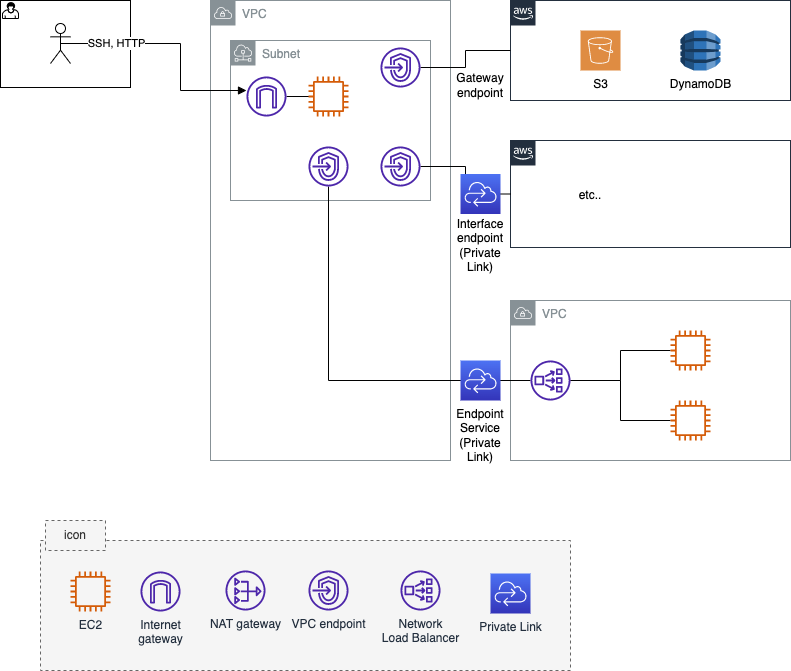

The diagram above was exported from draw.io. Its source (the exported page's mxGraphModel, read from the mxfile embedded in the PNG):
<mxGraphModel dx="939" dy="1719" grid="1" gridSize="10" guides="1" tooltips="1" connect="1" arrows="1" fold="1" page="1" pageScale="1" pageWidth="1169" pageHeight="827" math="0" shadow="0">
  <root>
    <mxCell id="0" />
    <mxCell id="1" parent="0" />
    <mxCell id="R6uI5N3SGkkTVIwYfBwB-5" value="VPC" style="sketch=0;outlineConnect=0;gradientColor=none;html=1;whiteSpace=wrap;fontSize=12;fontStyle=0;shape=mxgraph.aws4.group;grIcon=mxgraph.aws4.group_vpc;strokeColor=#879196;fillColor=none;verticalAlign=top;align=left;spacingLeft=30;fontColor=#879196;dashed=0;" parent="1" vertex="1">
      <mxGeometry x="320" y="-680" width="240" height="460" as="geometry" />
    </mxCell>
    <mxCell id="unLPfYza83evG2cnuupM-15" value="Subnet" style="sketch=0;outlineConnect=0;gradientColor=none;html=1;whiteSpace=wrap;fontSize=12;fontStyle=0;shape=mxgraph.aws4.group;grIcon=mxgraph.aws4.group_subnet;strokeColor=#879196;fillColor=none;verticalAlign=top;align=left;spacingLeft=30;fontColor=#879196;dashed=0;rounded=0;shadow=0;" parent="1" vertex="1">
      <mxGeometry x="340" y="-640" width="200" height="160" as="geometry" />
    </mxCell>
    <mxCell id="R6uI5N3SGkkTVIwYfBwB-2" value="" style="points=[[0.25,0,0],[0.5,0,0],[0.75,0,0],[1,0.25,0],[1,0.5,0],[1,0.75,0],[0.75,1,0],[0.5,1,0],[0.25,1,0],[0,0.75,0],[0,0.5,0],[0,0.25,0]];shape=mxgraph.bpmn.task;whiteSpace=wrap;size=10;taskMarker=user;shadow=0;" parent="1" vertex="1">
      <mxGeometry x="110" y="-680" width="130" height="87" as="geometry" />
    </mxCell>
    <mxCell id="R6uI5N3SGkkTVIwYfBwB-16" style="edgeStyle=orthogonalEdgeStyle;rounded=0;orthogonalLoop=1;jettySize=auto;html=1;exitX=0.5;exitY=0.5;exitDx=0;exitDy=0;exitPerimeter=0;endArrow=block;endFill=1;" parent="1" source="R6uI5N3SGkkTVIwYfBwB-14" target="unLPfYza83evG2cnuupM-9" edge="1">
      <mxGeometry relative="1" as="geometry">
        <Array as="points">
          <mxPoint x="290" y="-637" />
          <mxPoint x="290" y="-590" />
        </Array>
        <mxPoint x="344" y="-590" as="targetPoint" />
      </mxGeometry>
    </mxCell>
    <mxCell id="R6uI5N3SGkkTVIwYfBwB-18" value="SSH, HTTP" style="edgeLabel;html=1;align=center;verticalAlign=middle;resizable=0;points=[];" parent="R6uI5N3SGkkTVIwYfBwB-16" vertex="1" connectable="0">
      <mxGeometry x="-0.6034" y="1" relative="1" as="geometry">
        <mxPoint x="9" as="offset" />
      </mxGeometry>
    </mxCell>
    <mxCell id="R6uI5N3SGkkTVIwYfBwB-14" value="" style="shape=umlActor;verticalLabelPosition=bottom;verticalAlign=top;html=1;outlineConnect=0;" parent="1" vertex="1">
      <mxGeometry x="160" y="-657" width="20" height="40" as="geometry" />
    </mxCell>
    <mxCell id="R6uI5N3SGkkTVIwYfBwB-27" value="" style="rounded=0;whiteSpace=wrap;html=1;fillColor=#f5f5f5;fontColor=#333333;strokeColor=#666666;dashed=1;" parent="1" vertex="1">
      <mxGeometry x="150" y="-140" width="530" height="130" as="geometry" />
    </mxCell>
    <mxCell id="R6uI5N3SGkkTVIwYfBwB-31" value="icon" style="text;html=1;strokeColor=#666666;fillColor=#f5f5f5;align=center;verticalAlign=middle;whiteSpace=wrap;rounded=0;fontColor=#333333;dashed=1;" parent="1" vertex="1">
      <mxGeometry x="155" y="-160" width="60" height="30" as="geometry" />
    </mxCell>
    <mxCell id="unLPfYza83evG2cnuupM-1" value="" style="points=[[0,0],[0.25,0],[0.5,0],[0.75,0],[1,0],[1,0.25],[1,0.5],[1,0.75],[1,1],[0.75,1],[0.5,1],[0.25,1],[0,1],[0,0.75],[0,0.5],[0,0.25]];outlineConnect=0;gradientColor=none;html=1;whiteSpace=wrap;fontSize=12;fontStyle=0;container=1;pointerEvents=0;collapsible=0;recursiveResize=0;shape=mxgraph.aws4.group;grIcon=mxgraph.aws4.group_aws_cloud_alt;strokeColor=#232F3E;fillColor=none;verticalAlign=top;align=left;spacingLeft=30;fontColor=#232F3E;dashed=0;" parent="1" vertex="1">
      <mxGeometry x="620" y="-680" width="280" height="100" as="geometry" />
    </mxCell>
    <mxCell id="unLPfYza83evG2cnuupM-22" value="S3" style="sketch=0;pointerEvents=1;shadow=0;dashed=0;html=1;strokeColor=none;fillColor=#DF8C42;labelPosition=center;verticalLabelPosition=bottom;verticalAlign=top;align=center;outlineConnect=0;shape=mxgraph.veeam2.aws_s3;rounded=0;" parent="unLPfYza83evG2cnuupM-1" vertex="1">
      <mxGeometry x="70" y="30" width="40" height="40" as="geometry" />
    </mxCell>
    <mxCell id="unLPfYza83evG2cnuupM-23" value="DynamoDB" style="outlineConnect=0;dashed=0;verticalLabelPosition=bottom;verticalAlign=top;align=center;html=1;shape=mxgraph.aws3.dynamo_db;fillColor=#2E73B8;gradientColor=none;rounded=0;shadow=0;" parent="unLPfYza83evG2cnuupM-1" vertex="1">
      <mxGeometry x="170" y="30" width="40" height="40" as="geometry" />
    </mxCell>
    <mxCell id="unLPfYza83evG2cnuupM-2" value="" style="points=[[0,0],[0.25,0],[0.5,0],[0.75,0],[1,0],[1,0.25],[1,0.5],[1,0.75],[1,1],[0.75,1],[0.5,1],[0.25,1],[0,1],[0,0.75],[0,0.5],[0,0.25]];outlineConnect=0;gradientColor=none;html=1;whiteSpace=wrap;fontSize=12;fontStyle=0;container=1;pointerEvents=0;collapsible=0;recursiveResize=0;shape=mxgraph.aws4.group;grIcon=mxgraph.aws4.group_aws_cloud_alt;strokeColor=#232F3E;fillColor=none;verticalAlign=top;align=left;spacingLeft=30;fontColor=#232F3E;dashed=0;" parent="1" vertex="1">
      <mxGeometry x="620" y="-540" width="280" height="107" as="geometry" />
    </mxCell>
    <mxCell id="unLPfYza83evG2cnuupM-24" value="etc.." style="text;html=1;strokeColor=none;fillColor=none;align=center;verticalAlign=middle;whiteSpace=wrap;rounded=0;shadow=0;" parent="unLPfYza83evG2cnuupM-2" vertex="1">
      <mxGeometry x="50" y="40" width="60" height="30" as="geometry" />
    </mxCell>
    <mxCell id="unLPfYza83evG2cnuupM-3" value="VPC" style="sketch=0;outlineConnect=0;gradientColor=none;html=1;whiteSpace=wrap;fontSize=12;fontStyle=0;shape=mxgraph.aws4.group;grIcon=mxgraph.aws4.group_vpc;strokeColor=#879196;fillColor=none;verticalAlign=top;align=left;spacingLeft=30;fontColor=#879196;dashed=0;rounded=0;shadow=0;" parent="1" vertex="1">
      <mxGeometry x="620" y="-380" width="280" height="160" as="geometry" />
    </mxCell>
    <mxCell id="unLPfYza83evG2cnuupM-5" value="VPC endpoint" style="sketch=0;outlineConnect=0;fontColor=#232F3E;gradientColor=none;fillColor=#4D27AA;strokeColor=none;dashed=0;verticalLabelPosition=bottom;verticalAlign=top;align=center;html=1;fontSize=12;fontStyle=0;aspect=fixed;pointerEvents=1;shape=mxgraph.aws4.endpoints;rounded=0;shadow=0;" parent="1" vertex="1">
      <mxGeometry x="418" y="-110" width="40" height="40" as="geometry" />
    </mxCell>
    <mxCell id="unLPfYza83evG2cnuupM-7" value="Network&lt;br&gt;Load Balancer" style="sketch=0;outlineConnect=0;fontColor=#232F3E;gradientColor=none;fillColor=#4D27AA;strokeColor=none;dashed=0;verticalLabelPosition=bottom;verticalAlign=top;align=center;html=1;fontSize=12;fontStyle=0;aspect=fixed;pointerEvents=1;shape=mxgraph.aws4.network_load_balancer;rounded=0;shadow=0;" parent="1" vertex="1">
      <mxGeometry x="510" y="-110" width="40" height="40" as="geometry" />
    </mxCell>
    <mxCell id="unLPfYza83evG2cnuupM-8" value="Internet&lt;br&gt;gateway" style="sketch=0;outlineConnect=0;fontColor=#232F3E;gradientColor=none;fillColor=#4D27AA;strokeColor=none;dashed=0;verticalLabelPosition=bottom;verticalAlign=top;align=center;html=1;fontSize=12;fontStyle=0;aspect=fixed;pointerEvents=1;shape=mxgraph.aws4.internet_gateway;rounded=0;shadow=0;" parent="1" vertex="1">
      <mxGeometry x="250" y="-109" width="40" height="40" as="geometry" />
    </mxCell>
    <mxCell id="unLPfYza83evG2cnuupM-21" style="edgeStyle=orthogonalEdgeStyle;rounded=0;orthogonalLoop=1;jettySize=auto;html=1;entryX=0;entryY=0.5;entryDx=0;entryDy=0;entryPerimeter=0;endArrow=none;endFill=0;" parent="1" source="unLPfYza83evG2cnuupM-9" edge="1">
      <mxGeometry relative="1" as="geometry">
        <mxPoint x="423" y="-584" as="targetPoint" />
      </mxGeometry>
    </mxCell>
    <mxCell id="unLPfYza83evG2cnuupM-9" value="" style="sketch=0;outlineConnect=0;fontColor=#232F3E;gradientColor=none;fillColor=#4D27AA;strokeColor=none;dashed=0;verticalLabelPosition=bottom;verticalAlign=top;align=center;html=1;fontSize=12;fontStyle=0;aspect=fixed;pointerEvents=1;shape=mxgraph.aws4.internet_gateway;rounded=0;shadow=0;" parent="1" vertex="1">
      <mxGeometry x="356" y="-604" width="40" height="40" as="geometry" />
    </mxCell>
    <mxCell id="unLPfYza83evG2cnuupM-10" value="NAT gateway" style="sketch=0;outlineConnect=0;fontColor=#232F3E;gradientColor=none;fillColor=#4D27AA;strokeColor=none;dashed=0;verticalLabelPosition=bottom;verticalAlign=top;align=center;html=1;fontSize=12;fontStyle=0;aspect=fixed;pointerEvents=1;shape=mxgraph.aws4.nat_gateway;rounded=0;shadow=0;" parent="1" vertex="1">
      <mxGeometry x="335" y="-110" width="40" height="40" as="geometry" />
    </mxCell>
    <mxCell id="unLPfYza83evG2cnuupM-13" value="Private Link" style="sketch=0;points=[[0,0,0],[0.25,0,0],[0.5,0,0],[0.75,0,0],[1,0,0],[0,1,0],[0.25,1,0],[0.5,1,0],[0.75,1,0],[1,1,0],[0,0.25,0],[0,0.5,0],[0,0.75,0],[1,0.25,0],[1,0.5,0],[1,0.75,0]];outlineConnect=0;fontColor=#232F3E;gradientColor=#4D72F3;gradientDirection=north;fillColor=#3334B9;strokeColor=#ffffff;dashed=0;verticalLabelPosition=bottom;verticalAlign=top;align=center;html=1;fontSize=12;fontStyle=0;aspect=fixed;shape=mxgraph.aws4.resourceIcon;resIcon=mxgraph.aws4.cloud_control_api;rounded=0;shadow=0;" parent="1" vertex="1">
      <mxGeometry x="600" y="-107" width="40" height="40" as="geometry" />
    </mxCell>
    <mxCell id="unLPfYza83evG2cnuupM-30" style="edgeStyle=orthogonalEdgeStyle;rounded=0;orthogonalLoop=1;jettySize=auto;html=1;entryX=0;entryY=0.5;entryDx=0;entryDy=0;endArrow=none;endFill=0;" parent="1" source="unLPfYza83evG2cnuupM-17" target="unLPfYza83evG2cnuupM-1" edge="1">
      <mxGeometry relative="1" as="geometry" />
    </mxCell>
    <mxCell id="unLPfYza83evG2cnuupM-17" value="" style="sketch=0;outlineConnect=0;fontColor=#232F3E;gradientColor=none;fillColor=#4D27AA;strokeColor=none;dashed=0;verticalLabelPosition=bottom;verticalAlign=top;align=center;html=1;fontSize=12;fontStyle=0;aspect=fixed;pointerEvents=1;shape=mxgraph.aws4.endpoints;rounded=0;shadow=0;" parent="1" vertex="1">
      <mxGeometry x="490" y="-633" width="40" height="40" as="geometry" />
    </mxCell>
    <mxCell id="unLPfYza83evG2cnuupM-31" style="edgeStyle=orthogonalEdgeStyle;rounded=0;orthogonalLoop=1;jettySize=auto;html=1;entryX=0;entryY=0.5;entryDx=0;entryDy=0;endArrow=none;endFill=0;" parent="1" source="unLPfYza83evG2cnuupM-18" target="unLPfYza83evG2cnuupM-2" edge="1">
      <mxGeometry relative="1" as="geometry" />
    </mxCell>
    <mxCell id="unLPfYza83evG2cnuupM-18" value="" style="sketch=0;outlineConnect=0;fontColor=#232F3E;gradientColor=none;fillColor=#4D27AA;strokeColor=none;dashed=0;verticalLabelPosition=bottom;verticalAlign=top;align=center;html=1;fontSize=12;fontStyle=0;aspect=fixed;pointerEvents=1;shape=mxgraph.aws4.endpoints;rounded=0;shadow=0;" parent="1" vertex="1">
      <mxGeometry x="490" y="-534" width="40" height="40" as="geometry" />
    </mxCell>
    <mxCell id="unLPfYza83evG2cnuupM-32" style="edgeStyle=orthogonalEdgeStyle;rounded=0;orthogonalLoop=1;jettySize=auto;html=1;endArrow=none;endFill=0;" parent="1" source="unLPfYza83evG2cnuupM-19" target="unLPfYza83evG2cnuupM-25" edge="1">
      <mxGeometry relative="1" as="geometry">
        <mxPoint x="550" y="-180" as="targetPoint" />
        <Array as="points">
          <mxPoint x="438" y="-300" />
        </Array>
      </mxGeometry>
    </mxCell>
    <mxCell id="unLPfYza83evG2cnuupM-19" value="" style="sketch=0;outlineConnect=0;fontColor=#232F3E;gradientColor=none;fillColor=#4D27AA;strokeColor=none;dashed=0;verticalLabelPosition=bottom;verticalAlign=top;align=center;html=1;fontSize=12;fontStyle=0;aspect=fixed;pointerEvents=1;shape=mxgraph.aws4.endpoints;rounded=0;shadow=0;" parent="1" vertex="1">
      <mxGeometry x="418" y="-534" width="40" height="40" as="geometry" />
    </mxCell>
    <mxCell id="unLPfYza83evG2cnuupM-36" style="edgeStyle=orthogonalEdgeStyle;rounded=0;orthogonalLoop=1;jettySize=auto;html=1;entryX=0;entryY=0.5;entryDx=0;entryDy=0;entryPerimeter=0;endArrow=none;endFill=0;" parent="1" source="unLPfYza83evG2cnuupM-25" edge="1">
      <mxGeometry relative="1" as="geometry">
        <mxPoint x="780" y="-330" as="targetPoint" />
        <Array as="points">
          <mxPoint x="730" y="-300" />
          <mxPoint x="730" y="-330" />
        </Array>
      </mxGeometry>
    </mxCell>
    <mxCell id="unLPfYza83evG2cnuupM-37" style="edgeStyle=orthogonalEdgeStyle;rounded=0;orthogonalLoop=1;jettySize=auto;html=1;entryX=0;entryY=0.5;entryDx=0;entryDy=0;entryPerimeter=0;endArrow=none;endFill=0;" parent="1" source="unLPfYza83evG2cnuupM-25" edge="1">
      <mxGeometry relative="1" as="geometry">
        <mxPoint x="780" y="-260" as="targetPoint" />
        <Array as="points">
          <mxPoint x="730" y="-300" />
          <mxPoint x="730" y="-260" />
        </Array>
      </mxGeometry>
    </mxCell>
    <mxCell id="unLPfYza83evG2cnuupM-25" value="" style="sketch=0;outlineConnect=0;fontColor=#232F3E;gradientColor=none;fillColor=#4D27AA;strokeColor=none;dashed=0;verticalLabelPosition=bottom;verticalAlign=top;align=center;html=1;fontSize=12;fontStyle=0;aspect=fixed;pointerEvents=1;shape=mxgraph.aws4.network_load_balancer;rounded=0;shadow=0;" parent="1" vertex="1">
      <mxGeometry x="640" y="-320" width="40" height="40" as="geometry" />
    </mxCell>
    <mxCell id="unLPfYza83evG2cnuupM-28" value="" style="sketch=0;points=[[0,0,0],[0.25,0,0],[0.5,0,0],[0.75,0,0],[1,0,0],[0,1,0],[0.25,1,0],[0.5,1,0],[0.75,1,0],[1,1,0],[0,0.25,0],[0,0.5,0],[0,0.75,0],[1,0.25,0],[1,0.5,0],[1,0.75,0]];outlineConnect=0;fontColor=#232F3E;gradientColor=#4D72F3;gradientDirection=north;fillColor=#3334B9;strokeColor=#ffffff;dashed=0;verticalLabelPosition=bottom;verticalAlign=top;align=center;html=1;fontSize=12;fontStyle=0;aspect=fixed;shape=mxgraph.aws4.resourceIcon;resIcon=mxgraph.aws4.cloud_control_api;rounded=0;shadow=0;" parent="1" vertex="1">
      <mxGeometry x="570" y="-320" width="40" height="40" as="geometry" />
    </mxCell>
    <mxCell id="unLPfYza83evG2cnuupM-29" value="" style="sketch=0;points=[[0,0,0],[0.25,0,0],[0.5,0,0],[0.75,0,0],[1,0,0],[0,1,0],[0.25,1,0],[0.5,1,0],[0.75,1,0],[1,1,0],[0,0.25,0],[0,0.5,0],[0,0.75,0],[1,0.25,0],[1,0.5,0],[1,0.75,0]];outlineConnect=0;fontColor=#232F3E;gradientColor=#4D72F3;gradientDirection=north;fillColor=#3334B9;strokeColor=#ffffff;dashed=0;verticalLabelPosition=bottom;verticalAlign=top;align=center;html=1;fontSize=12;fontStyle=0;aspect=fixed;shape=mxgraph.aws4.resourceIcon;resIcon=mxgraph.aws4.cloud_control_api;rounded=0;shadow=0;" parent="1" vertex="1">
      <mxGeometry x="570" y="-506.5" width="40" height="40" as="geometry" />
    </mxCell>
    <mxCell id="unLPfYza83evG2cnuupM-33" value="Gateway&lt;br&gt;endpoint" style="text;html=1;strokeColor=none;fillColor=none;align=center;verticalAlign=middle;whiteSpace=wrap;rounded=0;shadow=0;" parent="1" vertex="1">
      <mxGeometry x="560" y="-610" width="60" height="30" as="geometry" />
    </mxCell>
    <mxCell id="unLPfYza83evG2cnuupM-34" value="Interface&lt;br&gt;endpoint&lt;br&gt;(Private Link)" style="text;html=1;strokeColor=none;fillColor=none;align=center;verticalAlign=middle;whiteSpace=wrap;rounded=0;shadow=0;" parent="1" vertex="1">
      <mxGeometry x="560" y="-450" width="60" height="30" as="geometry" />
    </mxCell>
    <mxCell id="unLPfYza83evG2cnuupM-35" value="Endpoint&lt;br&gt;Service&lt;br&gt;(Private Link)" style="text;html=1;strokeColor=none;fillColor=none;align=center;verticalAlign=middle;whiteSpace=wrap;rounded=0;shadow=0;" parent="1" vertex="1">
      <mxGeometry x="560" y="-260" width="60" height="30" as="geometry" />
    </mxCell>
    <mxCell id="ro_Aac0MNhFb19MFFk4S-1" value="EC2" style="sketch=0;outlineConnect=0;fontColor=#232F3E;gradientColor=none;fillColor=#D45B07;strokeColor=none;dashed=0;verticalLabelPosition=bottom;verticalAlign=top;align=center;html=1;fontSize=12;fontStyle=0;aspect=fixed;pointerEvents=1;shape=mxgraph.aws4.instance2;" vertex="1" parent="1">
      <mxGeometry x="180" y="-109" width="40" height="40" as="geometry" />
    </mxCell>
    <mxCell id="ro_Aac0MNhFb19MFFk4S-2" value="" style="sketch=0;outlineConnect=0;fontColor=#232F3E;gradientColor=none;fillColor=#D45B07;strokeColor=none;dashed=0;verticalLabelPosition=bottom;verticalAlign=top;align=center;html=1;fontSize=12;fontStyle=0;aspect=fixed;pointerEvents=1;shape=mxgraph.aws4.instance2;" vertex="1" parent="1">
      <mxGeometry x="418" y="-604" width="40" height="40" as="geometry" />
    </mxCell>
    <mxCell id="ro_Aac0MNhFb19MFFk4S-3" value="" style="sketch=0;outlineConnect=0;fontColor=#232F3E;gradientColor=none;fillColor=#D45B07;strokeColor=none;dashed=0;verticalLabelPosition=bottom;verticalAlign=top;align=center;html=1;fontSize=12;fontStyle=0;aspect=fixed;pointerEvents=1;shape=mxgraph.aws4.instance2;" vertex="1" parent="1">
      <mxGeometry x="780" y="-350" width="40" height="40" as="geometry" />
    </mxCell>
    <mxCell id="ro_Aac0MNhFb19MFFk4S-4" value="" style="sketch=0;outlineConnect=0;fontColor=#232F3E;gradientColor=none;fillColor=#D45B07;strokeColor=none;dashed=0;verticalLabelPosition=bottom;verticalAlign=top;align=center;html=1;fontSize=12;fontStyle=0;aspect=fixed;pointerEvents=1;shape=mxgraph.aws4.instance2;" vertex="1" parent="1">
      <mxGeometry x="780" y="-280" width="40" height="40" as="geometry" />
    </mxCell>
  </root>
</mxGraphModel>